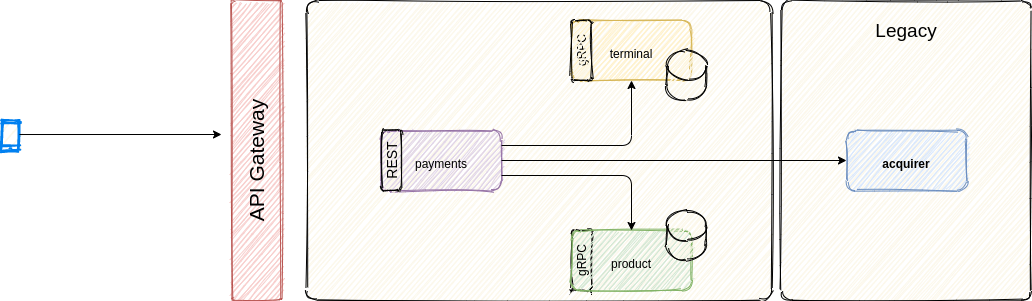

The diagram above was exported from draw.io. Its source (the exported page's mxGraphModel, read from the mxfile embedded in the PNG):
<mxGraphModel dx="2205" dy="722" grid="1" gridSize="10" guides="1" tooltips="1" connect="1" arrows="1" fold="1" page="1" pageScale="1" pageWidth="850" pageHeight="1100" math="0" shadow="0">
  <root>
    <mxCell id="zGoezlA9Yz8HFAcAVtSH-0" />
    <mxCell id="zGoezlA9Yz8HFAcAVtSH-1" parent="zGoezlA9Yz8HFAcAVtSH-0" />
    <mxCell id="mHJCrDol7icnGAizo-4b-1" value="" style="rounded=1;whiteSpace=wrap;html=1;sketch=1;fillColor=#FCF8EB;fontSize=21;arcSize=4;" parent="zGoezlA9Yz8HFAcAVtSH-1" vertex="1">
      <mxGeometry x="45" y="210" width="465" height="300" as="geometry" />
    </mxCell>
    <mxCell id="cHJ69geCjlN_MQ4cgsKA-0" value="" style="rounded=1;whiteSpace=wrap;html=1;sketch=1;fillColor=#FCF8EB;" parent="zGoezlA9Yz8HFAcAVtSH-1" vertex="1">
      <mxGeometry x="310" y="440" width="20" height="60" as="geometry" />
    </mxCell>
    <mxCell id="zGoezlA9Yz8HFAcAVtSH-6" value="" style="rounded=1;whiteSpace=wrap;html=1;sketch=1;fillColor=#FCF8EB;fontSize=21;arcSize=4;" parent="zGoezlA9Yz8HFAcAVtSH-1" vertex="1">
      <mxGeometry x="520" y="210" width="250" height="300" as="geometry" />
    </mxCell>
    <mxCell id="zGoezlA9Yz8HFAcAVtSH-2" value="&lt;font style=&quot;font-size: 12px&quot;&gt;payments&lt;/font&gt;" style="rounded=1;whiteSpace=wrap;html=1;sketch=1;fillColor=#e1d5e7;fontSize=21;strokeColor=#9673a6;" parent="zGoezlA9Yz8HFAcAVtSH-1" vertex="1">
      <mxGeometry x="120" y="340" width="120" height="60" as="geometry" />
    </mxCell>
    <mxCell id="zGoezlA9Yz8HFAcAVtSH-3" value="&lt;font style=&quot;font-size: 12px&quot;&gt;terminal&lt;/font&gt;" style="rounded=1;whiteSpace=wrap;html=1;sketch=1;fillColor=#fff2cc;fontSize=21;strokeColor=#d6b656;" parent="zGoezlA9Yz8HFAcAVtSH-1" vertex="1">
      <mxGeometry x="310" y="230" width="120" height="60" as="geometry" />
    </mxCell>
    <mxCell id="zGoezlA9Yz8HFAcAVtSH-4" value="&lt;font style=&quot;font-size: 12px&quot;&gt;product&lt;/font&gt;" style="rounded=1;whiteSpace=wrap;html=1;sketch=1;fillColor=#d5e8d4;fontSize=21;strokeColor=#82b366;" parent="zGoezlA9Yz8HFAcAVtSH-1" vertex="1">
      <mxGeometry x="310" y="440" width="120" height="60" as="geometry" />
    </mxCell>
    <mxCell id="zGoezlA9Yz8HFAcAVtSH-5" value="&lt;font style=&quot;font-size: 12px&quot;&gt;&lt;b&gt;acquirer&lt;/b&gt;&lt;/font&gt;" style="rounded=1;whiteSpace=wrap;html=1;sketch=1;fillColor=#dae8fc;fontSize=21;strokeColor=#6c8ebf;" parent="zGoezlA9Yz8HFAcAVtSH-1" vertex="1">
      <mxGeometry x="585" y="340" width="120" height="60" as="geometry" />
    </mxCell>
    <mxCell id="PnAbgsCzjF8UjVXf0H2H-0" value="gRPC" style="text;html=1;strokeColor=none;fillColor=none;align=center;verticalAlign=middle;whiteSpace=wrap;rounded=0;sketch=1;rotation=-90;" parent="zGoezlA9Yz8HFAcAVtSH-1" vertex="1">
      <mxGeometry x="295" y="460" width="50" height="20" as="geometry" />
    </mxCell>
    <mxCell id="8r1Yt79Fil5ixo0-gRks-0" value="gRPC" style="text;html=1;strokeColor=none;fillColor=none;align=center;verticalAlign=middle;whiteSpace=wrap;rounded=0;sketch=1;rotation=-90;" parent="zGoezlA9Yz8HFAcAVtSH-1" vertex="1">
      <mxGeometry x="300" y="250" width="40" height="20" as="geometry" />
    </mxCell>
    <mxCell id="r-EZ9L-E2A0eQnifdadb-0" value="" style="rounded=1;whiteSpace=wrap;html=1;sketch=1;fillColor=#FCF8EB;" parent="zGoezlA9Yz8HFAcAVtSH-1" vertex="1">
      <mxGeometry x="310" y="230" width="20" height="60" as="geometry" />
    </mxCell>
    <mxCell id="r-EZ9L-E2A0eQnifdadb-1" value="" style="endArrow=classic;html=1;fontSize=21;entryX=0.5;entryY=1;entryDx=0;entryDy=0;exitX=1;exitY=0.25;exitDx=0;exitDy=0;" parent="zGoezlA9Yz8HFAcAVtSH-1" source="zGoezlA9Yz8HFAcAVtSH-2" target="zGoezlA9Yz8HFAcAVtSH-3" edge="1">
      <mxGeometry width="50" height="50" relative="1" as="geometry">
        <mxPoint x="400" y="440" as="sourcePoint" />
        <mxPoint x="450" y="390" as="targetPoint" />
        <Array as="points">
          <mxPoint x="370" y="355" />
        </Array>
      </mxGeometry>
    </mxCell>
    <mxCell id="r-EZ9L-E2A0eQnifdadb-2" value="" style="endArrow=classic;html=1;fontSize=21;entryX=0;entryY=0.5;entryDx=0;entryDy=0;exitX=1;exitY=0.5;exitDx=0;exitDy=0;" parent="zGoezlA9Yz8HFAcAVtSH-1" source="zGoezlA9Yz8HFAcAVtSH-2" target="zGoezlA9Yz8HFAcAVtSH-5" edge="1">
      <mxGeometry width="50" height="50" relative="1" as="geometry">
        <mxPoint x="400" y="440" as="sourcePoint" />
        <mxPoint x="450" y="390" as="targetPoint" />
      </mxGeometry>
    </mxCell>
    <mxCell id="r-EZ9L-E2A0eQnifdadb-3" value="" style="endArrow=classic;html=1;fontSize=21;exitX=1;exitY=0.75;exitDx=0;exitDy=0;entryX=0.5;entryY=0;entryDx=0;entryDy=0;" parent="zGoezlA9Yz8HFAcAVtSH-1" source="zGoezlA9Yz8HFAcAVtSH-2" target="zGoezlA9Yz8HFAcAVtSH-4" edge="1">
      <mxGeometry width="50" height="50" relative="1" as="geometry">
        <mxPoint x="400" y="440" as="sourcePoint" />
        <mxPoint x="450" y="390" as="targetPoint" />
        <Array as="points">
          <mxPoint x="370" y="385" />
        </Array>
      </mxGeometry>
    </mxCell>
    <mxCell id="mHJCrDol7icnGAizo-4b-0" value="&lt;font style=&quot;font-size: 19px&quot;&gt;Legacy&lt;/font&gt;" style="text;html=1;strokeColor=none;fillColor=none;align=center;verticalAlign=middle;whiteSpace=wrap;rounded=0;sketch=1;" parent="zGoezlA9Yz8HFAcAVtSH-1" vertex="1">
      <mxGeometry x="550" y="230" width="190" height="20" as="geometry" />
    </mxCell>
    <mxCell id="mHJCrDol7icnGAizo-4b-2" value="" style="rounded=1;whiteSpace=wrap;html=1;sketch=1;fillColor=#f8cecc;fontSize=21;arcSize=4;strokeColor=#b85450;" parent="zGoezlA9Yz8HFAcAVtSH-1" vertex="1">
      <mxGeometry x="-30" y="210" width="50" height="300" as="geometry" />
    </mxCell>
    <mxCell id="mHJCrDol7icnGAizo-4b-3" value="API Gateway" style="text;html=1;strokeColor=none;fillColor=none;align=center;verticalAlign=middle;whiteSpace=wrap;rounded=0;sketch=1;fontSize=21;rotation=-90;" parent="zGoezlA9Yz8HFAcAVtSH-1" vertex="1">
      <mxGeometry x="-125" y="360" width="240" height="20" as="geometry" />
    </mxCell>
    <mxCell id="wswuw4tBWGv23pGgOlAc-0" value="" style="rounded=1;whiteSpace=wrap;html=1;sketch=1;fillColor=#FCF8EB;" parent="zGoezlA9Yz8HFAcAVtSH-1" vertex="1">
      <mxGeometry x="120" y="340" width="20" height="60" as="geometry" />
    </mxCell>
    <mxCell id="wswuw4tBWGv23pGgOlAc-1" value="REST" style="text;html=1;strokeColor=none;fillColor=none;align=center;verticalAlign=middle;whiteSpace=wrap;rounded=0;sketch=1;fontSize=14;rotation=-90;" parent="zGoezlA9Yz8HFAcAVtSH-1" vertex="1">
      <mxGeometry x="110" y="360" width="40" height="20" as="geometry" />
    </mxCell>
    <mxCell id="wswuw4tBWGv23pGgOlAc-2" value="" style="html=1;verticalLabelPosition=bottom;align=center;labelBackgroundColor=#ffffff;verticalAlign=top;strokeWidth=2;strokeColor=#0080F0;shadow=0;dashed=0;shape=mxgraph.ios7.icons.smartphone;sketch=1;fillColor=#FCF8EB;fontSize=14;" parent="zGoezlA9Yz8HFAcAVtSH-1" vertex="1">
      <mxGeometry x="-260" y="330" width="18" height="30" as="geometry" />
    </mxCell>
    <mxCell id="wswuw4tBWGv23pGgOlAc-3" value="" style="endArrow=classic;html=1;fontSize=14;exitX=1;exitY=0.467;exitDx=0;exitDy=0;exitPerimeter=0;" parent="zGoezlA9Yz8HFAcAVtSH-1" source="wswuw4tBWGv23pGgOlAc-2" edge="1">
      <mxGeometry width="50" height="50" relative="1" as="geometry">
        <mxPoint x="130" y="410" as="sourcePoint" />
        <mxPoint x="-40" y="344" as="targetPoint" />
      </mxGeometry>
    </mxCell>
    <mxCell id="LtC27LxlmJbVaOkZQX2X-0" value="" style="shape=cylinder3;whiteSpace=wrap;html=1;boundedLbl=1;backgroundOutline=1;size=15;sketch=1;fillColor=#FCF8EB;fontSize=14;" parent="zGoezlA9Yz8HFAcAVtSH-1" vertex="1">
      <mxGeometry x="405" y="260" width="40" height="50" as="geometry" />
    </mxCell>
    <mxCell id="LtC27LxlmJbVaOkZQX2X-1" value="" style="shape=cylinder3;whiteSpace=wrap;html=1;boundedLbl=1;backgroundOutline=1;size=15;sketch=1;fillColor=#FCF8EB;fontSize=14;" parent="zGoezlA9Yz8HFAcAVtSH-1" vertex="1">
      <mxGeometry x="405" y="420" width="40" height="50" as="geometry" />
    </mxCell>
  </root>
</mxGraphModel>